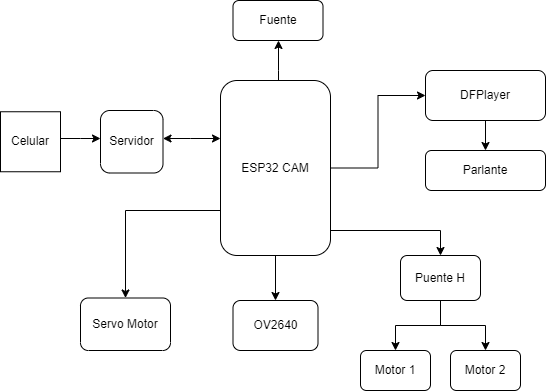

The diagram above was exported from draw.io. Its source (the exported page's mxGraphModel, read from the mxfile embedded in the PNG):
<mxGraphModel dx="782" dy="428" grid="1" gridSize="10" guides="1" tooltips="1" connect="1" arrows="1" fold="1" page="1" pageScale="1" pageWidth="827" pageHeight="1169" math="0" shadow="0">
  <root>
    <mxCell id="0" />
    <mxCell id="1" parent="0" />
    <mxCell id="dx68uwRgUBrh4_SJ9RZr-3" style="edgeStyle=orthogonalEdgeStyle;rounded=0;orthogonalLoop=1;jettySize=auto;html=1;startArrow=classic;startFill=1;" parent="1" source="pQWwAxiqqbHr_JKsDW9g-2" target="pQWwAxiqqbHr_JKsDW9g-4" edge="1">
      <mxGeometry relative="1" as="geometry">
        <Array as="points">
          <mxPoint x="310" y="238" />
          <mxPoint x="310" y="238" />
        </Array>
      </mxGeometry>
    </mxCell>
    <mxCell id="pQWwAxiqqbHr_JKsDW9g-2" value="Servidor" style="whiteSpace=wrap;html=1;aspect=fixed;rounded=1;" parent="1" vertex="1">
      <mxGeometry x="220" y="210" width="62.5" height="62.5" as="geometry" />
    </mxCell>
    <mxCell id="7wTW4Tu3UyPvyJkk_ZA_-6" value="" style="edgeStyle=orthogonalEdgeStyle;rounded=0;orthogonalLoop=1;jettySize=auto;html=1;" parent="1" source="pQWwAxiqqbHr_JKsDW9g-4" target="7wTW4Tu3UyPvyJkk_ZA_-5" edge="1">
      <mxGeometry relative="1" as="geometry">
        <Array as="points">
          <mxPoint x="560" y="330" />
        </Array>
      </mxGeometry>
    </mxCell>
    <mxCell id="7wTW4Tu3UyPvyJkk_ZA_-19" style="edgeStyle=orthogonalEdgeStyle;rounded=0;orthogonalLoop=1;jettySize=auto;html=1;" parent="1" source="pQWwAxiqqbHr_JKsDW9g-4" target="7wTW4Tu3UyPvyJkk_ZA_-18" edge="1">
      <mxGeometry relative="1" as="geometry">
        <Array as="points">
          <mxPoint x="245" y="310" />
        </Array>
      </mxGeometry>
    </mxCell>
    <mxCell id="7wTW4Tu3UyPvyJkk_ZA_-26" style="edgeStyle=orthogonalEdgeStyle;rounded=0;orthogonalLoop=1;jettySize=auto;html=1;entryX=0.5;entryY=0;entryDx=0;entryDy=0;" parent="1" source="pQWwAxiqqbHr_JKsDW9g-4" target="7wTW4Tu3UyPvyJkk_ZA_-3" edge="1">
      <mxGeometry relative="1" as="geometry" />
    </mxCell>
    <mxCell id="7wTW4Tu3UyPvyJkk_ZA_-30" style="edgeStyle=orthogonalEdgeStyle;rounded=0;orthogonalLoop=1;jettySize=auto;html=1;" parent="1" source="pQWwAxiqqbHr_JKsDW9g-4" target="7wTW4Tu3UyPvyJkk_ZA_-21" edge="1">
      <mxGeometry relative="1" as="geometry">
        <Array as="points">
          <mxPoint x="398" y="170" />
          <mxPoint x="398" y="170" />
        </Array>
      </mxGeometry>
    </mxCell>
    <mxCell id="MPDilwUjv-7jiX3hGwzV-2" style="edgeStyle=orthogonalEdgeStyle;rounded=0;orthogonalLoop=1;jettySize=auto;html=1;entryX=0;entryY=0.5;entryDx=0;entryDy=0;" parent="1" source="pQWwAxiqqbHr_JKsDW9g-4" target="MPDilwUjv-7jiX3hGwzV-1" edge="1">
      <mxGeometry relative="1" as="geometry" />
    </mxCell>
    <mxCell id="pQWwAxiqqbHr_JKsDW9g-4" value="ESP32 CAM" style="rounded=1;whiteSpace=wrap;html=1;strokeWidth=1;" parent="1" vertex="1">
      <mxGeometry x="340" y="180" width="110" height="175" as="geometry" />
    </mxCell>
    <mxCell id="dx68uwRgUBrh4_SJ9RZr-2" value="" style="edgeStyle=orthogonalEdgeStyle;rounded=0;orthogonalLoop=1;jettySize=auto;html=1;" parent="1" source="pQWwAxiqqbHr_JKsDW9g-6" target="pQWwAxiqqbHr_JKsDW9g-2" edge="1">
      <mxGeometry relative="1" as="geometry">
        <Array as="points">
          <mxPoint x="200" y="238" />
          <mxPoint x="200" y="238" />
        </Array>
      </mxGeometry>
    </mxCell>
    <mxCell id="pQWwAxiqqbHr_JKsDW9g-6" value="Celular" style="whiteSpace=wrap;html=1;aspect=fixed;rounded=0;strokeWidth=1;" parent="1" vertex="1">
      <mxGeometry x="120" y="211.25" width="60" height="60" as="geometry" />
    </mxCell>
    <mxCell id="7wTW4Tu3UyPvyJkk_ZA_-3" value="OV2640" style="rounded=1;whiteSpace=wrap;html=1;strokeWidth=1;" parent="1" vertex="1">
      <mxGeometry x="352.5" y="400" width="85" height="50" as="geometry" />
    </mxCell>
    <mxCell id="7wTW4Tu3UyPvyJkk_ZA_-10" value="" style="edgeStyle=orthogonalEdgeStyle;rounded=0;orthogonalLoop=1;jettySize=auto;html=1;" parent="1" source="7wTW4Tu3UyPvyJkk_ZA_-5" target="7wTW4Tu3UyPvyJkk_ZA_-9" edge="1">
      <mxGeometry relative="1" as="geometry" />
    </mxCell>
    <mxCell id="7wTW4Tu3UyPvyJkk_ZA_-13" style="edgeStyle=orthogonalEdgeStyle;rounded=0;orthogonalLoop=1;jettySize=auto;html=1;entryX=0.5;entryY=0;entryDx=0;entryDy=0;" parent="1" source="7wTW4Tu3UyPvyJkk_ZA_-5" target="7wTW4Tu3UyPvyJkk_ZA_-11" edge="1">
      <mxGeometry relative="1" as="geometry" />
    </mxCell>
    <mxCell id="7wTW4Tu3UyPvyJkk_ZA_-5" value="Puente H" style="whiteSpace=wrap;html=1;rounded=1;strokeWidth=1;" parent="1" vertex="1">
      <mxGeometry x="520" y="355" width="80" height="45" as="geometry" />
    </mxCell>
    <mxCell id="7wTW4Tu3UyPvyJkk_ZA_-9" value="Motor 1" style="whiteSpace=wrap;html=1;rounded=1;strokeWidth=1;" parent="1" vertex="1">
      <mxGeometry x="480" y="450" width="70" height="40" as="geometry" />
    </mxCell>
    <mxCell id="7wTW4Tu3UyPvyJkk_ZA_-11" value="Motor 2" style="whiteSpace=wrap;html=1;rounded=1;strokeWidth=1;" parent="1" vertex="1">
      <mxGeometry x="570" y="450" width="70" height="40" as="geometry" />
    </mxCell>
    <mxCell id="7wTW4Tu3UyPvyJkk_ZA_-18" value="Servo Motor" style="rounded=1;whiteSpace=wrap;html=1;" parent="1" vertex="1">
      <mxGeometry x="200" y="397.5" width="90" height="52.5" as="geometry" />
    </mxCell>
    <mxCell id="7wTW4Tu3UyPvyJkk_ZA_-21" value="Fuente" style="rounded=1;whiteSpace=wrap;html=1;" parent="1" vertex="1">
      <mxGeometry x="352.5" y="100" width="90" height="40" as="geometry" />
    </mxCell>
    <mxCell id="abnMQKSSt_uuEvVExJ6c-1" value="" style="edgeStyle=orthogonalEdgeStyle;rounded=0;orthogonalLoop=1;jettySize=auto;html=1;" edge="1" parent="1" source="MPDilwUjv-7jiX3hGwzV-1" target="MPDilwUjv-7jiX3hGwzV-4">
      <mxGeometry relative="1" as="geometry" />
    </mxCell>
    <mxCell id="MPDilwUjv-7jiX3hGwzV-1" value="DFPlayer" style="rounded=1;whiteSpace=wrap;html=1;" parent="1" vertex="1">
      <mxGeometry x="545" y="170" width="120" height="50" as="geometry" />
    </mxCell>
    <mxCell id="MPDilwUjv-7jiX3hGwzV-4" value="Parlante" style="rounded=1;whiteSpace=wrap;html=1;" parent="1" vertex="1">
      <mxGeometry x="545" y="250" width="120" height="40" as="geometry" />
    </mxCell>
  </root>
</mxGraphModel>